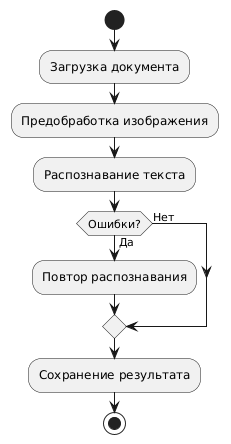

The diagram above was rendered by PlantUML. Its source (embedded in the PNG):
@startuml
start
:Загрузка документа;
:Предобработка изображения;
:Распознавание текста;

if (Ошибки?) then (Да)
  :Повтор распознавания;
else (Нет)
endif

:Сохранение результата;
stop
@enduml